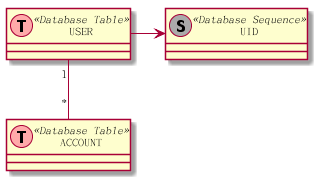

The diagram above was rendered by PlantUML. Its source (embedded in the PNG):
@startuml


class USER << (T,#FFAAAA) Database Table >>
class ACCOUNT << (T,#FFAAAA) Database Table >>
class UID << (S,#AAAAAA) Database Sequence >>
USER "1" -- "*" ACCOUNT
USER -> UID

@enduml